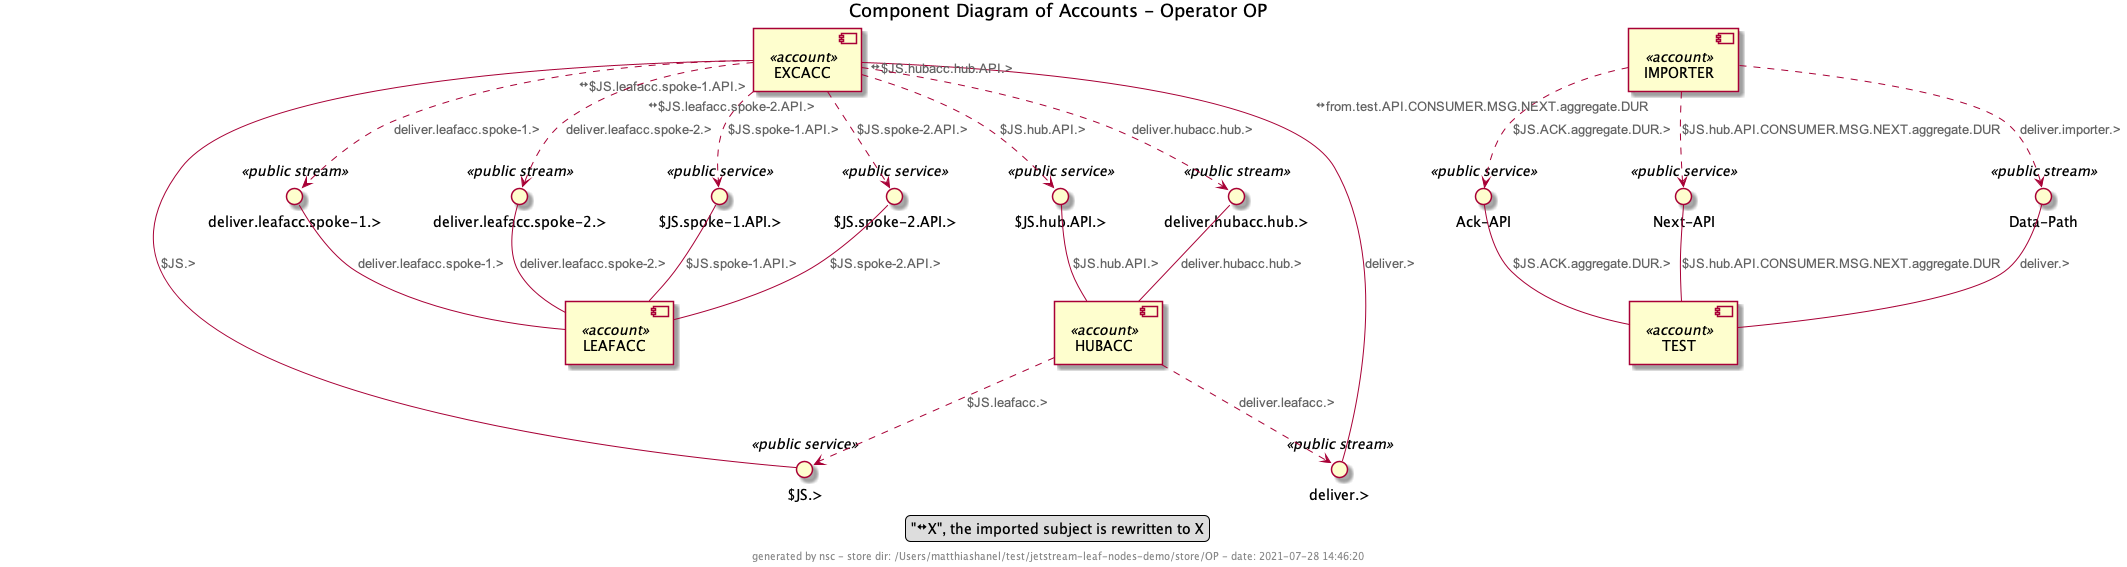

The diagram above was rendered by PlantUML. Its source (embedded in the PNG):
@startuml
skinparam component {
	ArrowFontName Arial
	ArrowFontColor #636363
    ArrowSize 10pt
}
skinparam interface {
    backgroundColor<<not-found public service>> Red
    backgroundColor<<not-found private service>> Red
    backgroundColor<<not-found public stream>> Red
    backgroundColor<<not-found private stream>> Red
}

title Component Diagram of Accounts - Operator OP
component [EXCACC] as ACSESHB7CAGJ6R5ITCOO5GXZKA7JZ6J2BRUIIH2LDSGZSH26C3YO6N64 <<account>>
interface "$JS.>" << public service >> as ACSESHB7CAGJ6R5ITCOO5GXZKA7JZ6J2BRUIIH2LDSGZSH26C3YO6N64__D_JS._G_
ACSESHB7CAGJ6R5ITCOO5GXZKA7JZ6J2BRUIIH2LDSGZSH26C3YO6N64__D_JS._G_ -- ACSESHB7CAGJ6R5ITCOO5GXZKA7JZ6J2BRUIIH2LDSGZSH26C3YO6N64 : ""$JS.>""
interface "deliver.>" << public stream >> as ACSESHB7CAGJ6R5ITCOO5GXZKA7JZ6J2BRUIIH2LDSGZSH26C3YO6N64_deliver._G_
ACSESHB7CAGJ6R5ITCOO5GXZKA7JZ6J2BRUIIH2LDSGZSH26C3YO6N64_deliver._G_ -- ACSESHB7CAGJ6R5ITCOO5GXZKA7JZ6J2BRUIIH2LDSGZSH26C3YO6N64 : ""deliver.>""

component [HUBACC] as AC25IY7ID2R6VNGHFROBD75EFCS7LTE3G52YRA6BPYIJDW7RVHX6IEBY <<account>>
interface "$JS.hub.API.>" << public service >> as AC25IY7ID2R6VNGHFROBD75EFCS7LTE3G52YRA6BPYIJDW7RVHX6IEBY__D_JS.hub.API._G_
AC25IY7ID2R6VNGHFROBD75EFCS7LTE3G52YRA6BPYIJDW7RVHX6IEBY__D_JS.hub.API._G_ -- AC25IY7ID2R6VNGHFROBD75EFCS7LTE3G52YRA6BPYIJDW7RVHX6IEBY : ""$JS.hub.API.>""
interface "deliver.hubacc.hub.>" << public stream >> as AC25IY7ID2R6VNGHFROBD75EFCS7LTE3G52YRA6BPYIJDW7RVHX6IEBY_deliver.hubacc.hub._G_
AC25IY7ID2R6VNGHFROBD75EFCS7LTE3G52YRA6BPYIJDW7RVHX6IEBY_deliver.hubacc.hub._G_ -- AC25IY7ID2R6VNGHFROBD75EFCS7LTE3G52YRA6BPYIJDW7RVHX6IEBY : ""deliver.hubacc.hub.>""

component [IMPORTER] as ABPGFDEBTHRPZIPYEDUMLTPUXPCSEG6DVG5IKW4PS55GHWQSYVMZBROI <<account>>

component [LEAFACC] as ADDIPFFGFZNLMR4OSCWX2RHBHTZBBEEV7THVWKBNJ4M7L6TDJ4YAXHY6 <<account>>
interface "$JS.spoke-1.API.>" << public service >> as ADDIPFFGFZNLMR4OSCWX2RHBHTZBBEEV7THVWKBNJ4M7L6TDJ4YAXHY6__D_JS.spoke_M_1.API._G_
ADDIPFFGFZNLMR4OSCWX2RHBHTZBBEEV7THVWKBNJ4M7L6TDJ4YAXHY6__D_JS.spoke_M_1.API._G_ -- ADDIPFFGFZNLMR4OSCWX2RHBHTZBBEEV7THVWKBNJ4M7L6TDJ4YAXHY6 : ""$JS.spoke-1.API.>""
interface "$JS.spoke-2.API.>" << public service >> as ADDIPFFGFZNLMR4OSCWX2RHBHTZBBEEV7THVWKBNJ4M7L6TDJ4YAXHY6__D_JS.spoke_M_2.API._G_
ADDIPFFGFZNLMR4OSCWX2RHBHTZBBEEV7THVWKBNJ4M7L6TDJ4YAXHY6__D_JS.spoke_M_2.API._G_ -- ADDIPFFGFZNLMR4OSCWX2RHBHTZBBEEV7THVWKBNJ4M7L6TDJ4YAXHY6 : ""$JS.spoke-2.API.>""
interface "deliver.leafacc.spoke-1.>" << public stream >> as ADDIPFFGFZNLMR4OSCWX2RHBHTZBBEEV7THVWKBNJ4M7L6TDJ4YAXHY6_deliver.leafacc.spoke_M_1._G_
ADDIPFFGFZNLMR4OSCWX2RHBHTZBBEEV7THVWKBNJ4M7L6TDJ4YAXHY6_deliver.leafacc.spoke_M_1._G_ -- ADDIPFFGFZNLMR4OSCWX2RHBHTZBBEEV7THVWKBNJ4M7L6TDJ4YAXHY6 : ""deliver.leafacc.spoke-1.>""
interface "deliver.leafacc.spoke-2.>" << public stream >> as ADDIPFFGFZNLMR4OSCWX2RHBHTZBBEEV7THVWKBNJ4M7L6TDJ4YAXHY6_deliver.leafacc.spoke_M_2._G_
ADDIPFFGFZNLMR4OSCWX2RHBHTZBBEEV7THVWKBNJ4M7L6TDJ4YAXHY6_deliver.leafacc.spoke_M_2._G_ -- ADDIPFFGFZNLMR4OSCWX2RHBHTZBBEEV7THVWKBNJ4M7L6TDJ4YAXHY6 : ""deliver.leafacc.spoke-2.>""

component [TEST] as AA5C56FAETBTUCYM7NC5BFBYFTKLOABIOIFPQDHO4RUEAPSN3FTY5R4G <<account>>
interface "Ack-API" << public service >> as AA5C56FAETBTUCYM7NC5BFBYFTKLOABIOIFPQDHO4RUEAPSN3FTY5R4G_Ack_M_API
AA5C56FAETBTUCYM7NC5BFBYFTKLOABIOIFPQDHO4RUEAPSN3FTY5R4G_Ack_M_API -- AA5C56FAETBTUCYM7NC5BFBYFTKLOABIOIFPQDHO4RUEAPSN3FTY5R4G : ""$JS.ACK.aggregate.DUR.>""
interface "Next-API" << public service >> as AA5C56FAETBTUCYM7NC5BFBYFTKLOABIOIFPQDHO4RUEAPSN3FTY5R4G_Next_M_API
AA5C56FAETBTUCYM7NC5BFBYFTKLOABIOIFPQDHO4RUEAPSN3FTY5R4G_Next_M_API -- AA5C56FAETBTUCYM7NC5BFBYFTKLOABIOIFPQDHO4RUEAPSN3FTY5R4G : ""$JS.hub.API.CONSUMER.MSG.NEXT.aggregate.DUR""
interface "Data-Path" << public stream >> as AA5C56FAETBTUCYM7NC5BFBYFTKLOABIOIFPQDHO4RUEAPSN3FTY5R4G_Data_M_Path
AA5C56FAETBTUCYM7NC5BFBYFTKLOABIOIFPQDHO4RUEAPSN3FTY5R4G_Data_M_Path -- AA5C56FAETBTUCYM7NC5BFBYFTKLOABIOIFPQDHO4RUEAPSN3FTY5R4G : ""deliver.>""

ACSESHB7CAGJ6R5ITCOO5GXZKA7JZ6J2BRUIIH2LDSGZSH26C3YO6N64 "<&resize-width>$JS.hubacc.hub.API.>" ..> AC25IY7ID2R6VNGHFROBD75EFCS7LTE3G52YRA6BPYIJDW7RVHX6IEBY__D_JS.hub.API._G_ : "$JS.hub.API.>"
ACSESHB7CAGJ6R5ITCOO5GXZKA7JZ6J2BRUIIH2LDSGZSH26C3YO6N64 "<&resize-width>$JS.leafacc.spoke-1.API.>" ..> ADDIPFFGFZNLMR4OSCWX2RHBHTZBBEEV7THVWKBNJ4M7L6TDJ4YAXHY6__D_JS.spoke_M_1.API._G_ : "$JS.spoke-1.API.>"
ACSESHB7CAGJ6R5ITCOO5GXZKA7JZ6J2BRUIIH2LDSGZSH26C3YO6N64 "<&resize-width>$JS.leafacc.spoke-2.API.>" ..> ADDIPFFGFZNLMR4OSCWX2RHBHTZBBEEV7THVWKBNJ4M7L6TDJ4YAXHY6__D_JS.spoke_M_2.API._G_ : "$JS.spoke-2.API.>"
ACSESHB7CAGJ6R5ITCOO5GXZKA7JZ6J2BRUIIH2LDSGZSH26C3YO6N64 ..> AC25IY7ID2R6VNGHFROBD75EFCS7LTE3G52YRA6BPYIJDW7RVHX6IEBY_deliver.hubacc.hub._G_ : "deliver.hubacc.hub.>"
ACSESHB7CAGJ6R5ITCOO5GXZKA7JZ6J2BRUIIH2LDSGZSH26C3YO6N64 ..> ADDIPFFGFZNLMR4OSCWX2RHBHTZBBEEV7THVWKBNJ4M7L6TDJ4YAXHY6_deliver.leafacc.spoke_M_1._G_ : "deliver.leafacc.spoke-1.>"
ACSESHB7CAGJ6R5ITCOO5GXZKA7JZ6J2BRUIIH2LDSGZSH26C3YO6N64 ..> ADDIPFFGFZNLMR4OSCWX2RHBHTZBBEEV7THVWKBNJ4M7L6TDJ4YAXHY6_deliver.leafacc.spoke_M_2._G_ : "deliver.leafacc.spoke-2.>"
AC25IY7ID2R6VNGHFROBD75EFCS7LTE3G52YRA6BPYIJDW7RVHX6IEBY ..> ACSESHB7CAGJ6R5ITCOO5GXZKA7JZ6J2BRUIIH2LDSGZSH26C3YO6N64__D_JS._G_ : "$JS.leafacc.>"
AC25IY7ID2R6VNGHFROBD75EFCS7LTE3G52YRA6BPYIJDW7RVHX6IEBY ..> ACSESHB7CAGJ6R5ITCOO5GXZKA7JZ6J2BRUIIH2LDSGZSH26C3YO6N64_deliver._G_ : "deliver.leafacc.>"
ABPGFDEBTHRPZIPYEDUMLTPUXPCSEG6DVG5IKW4PS55GHWQSYVMZBROI ..> AA5C56FAETBTUCYM7NC5BFBYFTKLOABIOIFPQDHO4RUEAPSN3FTY5R4G_Ack_M_API : "$JS.ACK.aggregate.DUR.>"
ABPGFDEBTHRPZIPYEDUMLTPUXPCSEG6DVG5IKW4PS55GHWQSYVMZBROI "<&resize-width>from.test.API.CONSUMER.MSG.NEXT.aggregate.DUR" ..> AA5C56FAETBTUCYM7NC5BFBYFTKLOABIOIFPQDHO4RUEAPSN3FTY5R4G_Next_M_API : "$JS.hub.API.CONSUMER.MSG.NEXT.aggregate.DUR"
ABPGFDEBTHRPZIPYEDUMLTPUXPCSEG6DVG5IKW4PS55GHWQSYVMZBROI ..> AA5C56FAETBTUCYM7NC5BFBYFTKLOABIOIFPQDHO4RUEAPSN3FTY5R4G_Data_M_Path : "deliver.importer.>"
legend
"<&resize-width>X", the imported subject is rewritten to X
end legend
footer generated by nsc - store dir: /Users/matthiashanel/test/jetstream-leaf-nodes-demo/store/OP - date: 2021-07-28 14:46:20 
@enduml